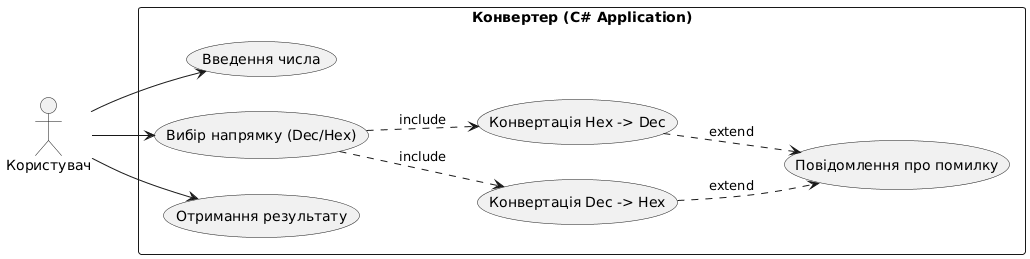

The diagram above was rendered by PlantUML. Its source (embedded in the PNG):
@startuml
left to right direction
skinparam packageStyle rectangle

actor "Користувач" as user

package "Конвертер (C# Application)" {
  usecase "Введення числа" as UC1
  usecase "Вибір напрямку (Dec/Hex)" as UC2
  usecase "Конвертація Dec -> Hex" as UC3
  usecase "Конвертація Hex -> Dec" as UC4
  usecase "Отримання результату" as UC5
  usecase "Повідомлення про помилку" as UC_Err
}

user --> UC1
user --> UC2
user --> UC5

UC2 ..> UC3 : include
UC2 ..> UC4 : include
UC3 ..> UC_Err : extend
UC4 ..> UC_Err : extend
@enduml